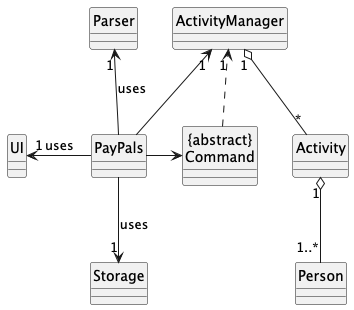

The diagram above was rendered by PlantUML. Its source (embedded in the PNG):
@startuml
skinparam classAttributeIconSize 0
hide circle

class PayPals
class "{abstract}\nCommand"
class UI
class Storage
class Parser
class ActivityManager
class Activity
class Person

PayPals -> "{abstract}\nCommand"
PayPals -d-> "1" Storage : uses
PayPals -l-> "1" UI : uses
PayPals -u-> "1" Parser : uses
PayPals -u-> "1" ActivityManager
ActivityManager "1" o-- "*" Activity
Activity "1" o-- "1..*" Person
"{abstract}\nCommand" ..> "1" ActivityManager

@enduml